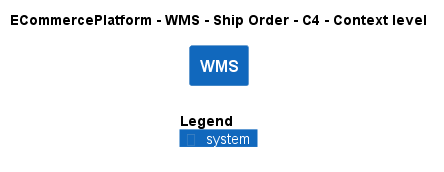

The diagram above was rendered by PlantUML. Its source (embedded in the PNG):
@startuml
!include ..\..\..\..\..\.c4s\C4_Context.puml

AddElementTag("c4interflow:lifecycle:new", $bgColor=green, $fontColor=#ffffff, $borderColor=green, $shadowing="False")
AddElementTag("c4interflow:lifecycle:changed", $bgColor=orange, $fontColor=#ffffff, $borderColor=orange, $shadowing="False")
AddElementTag("c4interflow:lifecycle:removed", $bgColor=red, $fontColor=#ffffff, $borderColor=red, $shadowing="False")

AddRelTag("c4interflow:lifecycle:new", $textColor=green, $lineColor=green)
AddRelTag("c4interflow:lifecycle:changed", $textColor=orange, $lineColor=orange)
AddRelTag("c4interflow:lifecycle:removed", $textColor=red, $lineColor=red)

SHOW_PERSON_PORTRAIT()
LAYOUT_TOP_DOWN()

skinparam linetype polyline

title ECommercePlatform - WMS - Ship Order - C4 - Context level

System(ECommercePlatform.SoftwareSystems.WMS, "WMS", "")



SHOW_LEGEND()
@enduml